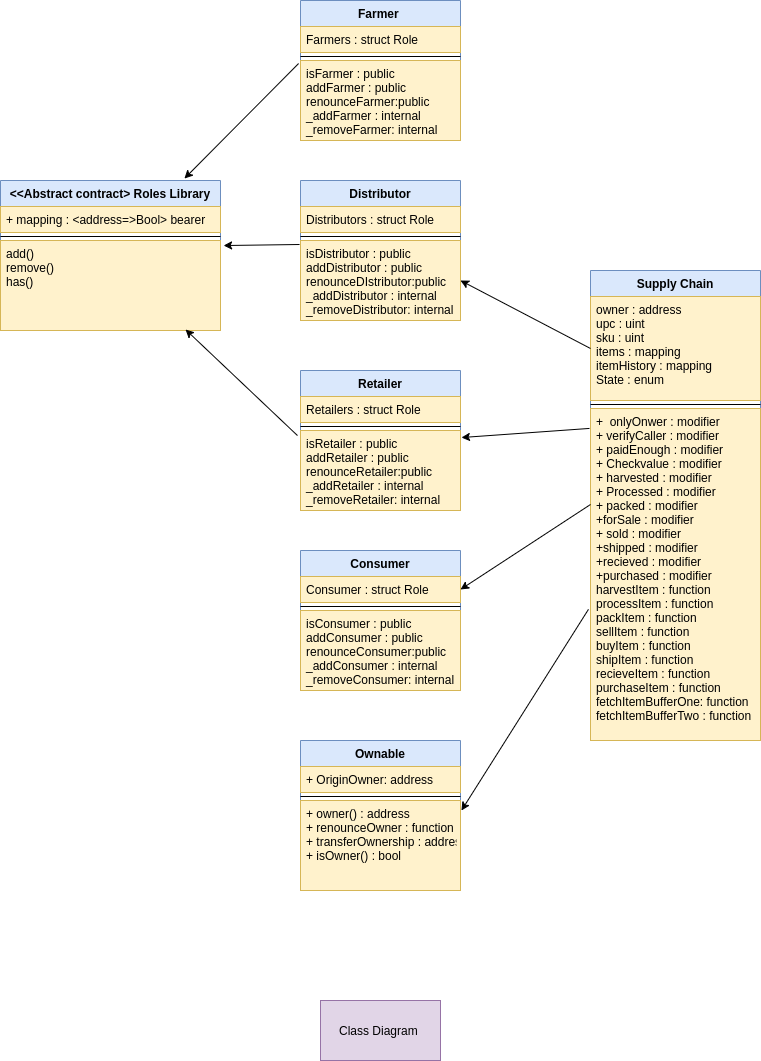

The diagram above was exported from draw.io. Its source (the exported page's mxGraphModel, read from the mxfile embedded in the PNG):
<mxGraphModel dx="1248" dy="661" grid="1" gridSize="10" guides="1" tooltips="1" connect="1" arrows="1" fold="1" page="1" pageScale="1" pageWidth="827" pageHeight="1169" background="#ffffff" math="0" shadow="0">
  <root>
    <mxCell id="0" />
    <mxCell id="1" parent="0" />
    <mxCell id="G204T5kSlQbjKSDRYW1u-1" value="&lt;&lt;Abstract contract&gt; Roles Library" style="swimlane;fontStyle=1;align=center;verticalAlign=top;childLayout=stackLayout;horizontal=1;startSize=26;horizontalStack=0;resizeParent=1;resizeParentMax=0;resizeLast=0;collapsible=1;marginBottom=0;fillColor=#dae8fc;strokeColor=#6c8ebf;" parent="1" vertex="1">
      <mxGeometry x="20" y="200" width="220" height="150" as="geometry" />
    </mxCell>
    <mxCell id="G204T5kSlQbjKSDRYW1u-2" value="+ mapping : &lt;address=&gt;Bool&gt; bearer" style="text;strokeColor=#d6b656;fillColor=#fff2cc;align=left;verticalAlign=top;spacingLeft=4;spacingRight=4;overflow=hidden;rotatable=0;points=[[0,0.5],[1,0.5]];portConstraint=eastwest;" parent="G204T5kSlQbjKSDRYW1u-1" vertex="1">
      <mxGeometry y="26" width="220" height="26" as="geometry" />
    </mxCell>
    <mxCell id="G204T5kSlQbjKSDRYW1u-3" value="" style="line;strokeWidth=1;fillColor=none;align=left;verticalAlign=middle;spacingTop=-1;spacingLeft=3;spacingRight=3;rotatable=0;labelPosition=right;points=[];portConstraint=eastwest;" parent="G204T5kSlQbjKSDRYW1u-1" vertex="1">
      <mxGeometry y="52" width="220" height="8" as="geometry" />
    </mxCell>
    <mxCell id="G204T5kSlQbjKSDRYW1u-4" value="add()&#10;remove()&#10;has()" style="text;strokeColor=#d6b656;fillColor=#fff2cc;align=left;verticalAlign=top;spacingLeft=4;spacingRight=4;overflow=hidden;rotatable=0;points=[[0,0.5],[1,0.5]];portConstraint=eastwest;" parent="G204T5kSlQbjKSDRYW1u-1" vertex="1">
      <mxGeometry y="60" width="220" height="90" as="geometry" />
    </mxCell>
    <mxCell id="G204T5kSlQbjKSDRYW1u-5" value="Farmer " style="swimlane;fontStyle=1;align=center;verticalAlign=top;childLayout=stackLayout;horizontal=1;startSize=26;horizontalStack=0;resizeParent=1;resizeParentMax=0;resizeLast=0;collapsible=1;marginBottom=0;fillColor=#dae8fc;strokeColor=#6c8ebf;" parent="1" vertex="1">
      <mxGeometry x="320" y="20" width="160" height="140" as="geometry" />
    </mxCell>
    <mxCell id="G204T5kSlQbjKSDRYW1u-6" value="Farmers : struct Role" style="text;strokeColor=#d6b656;fillColor=#fff2cc;align=left;verticalAlign=top;spacingLeft=4;spacingRight=4;overflow=hidden;rotatable=0;points=[[0,0.5],[1,0.5]];portConstraint=eastwest;" parent="G204T5kSlQbjKSDRYW1u-5" vertex="1">
      <mxGeometry y="26" width="160" height="26" as="geometry" />
    </mxCell>
    <mxCell id="G204T5kSlQbjKSDRYW1u-7" value="" style="line;strokeWidth=1;fillColor=none;align=left;verticalAlign=middle;spacingTop=-1;spacingLeft=3;spacingRight=3;rotatable=0;labelPosition=right;points=[];portConstraint=eastwest;" parent="G204T5kSlQbjKSDRYW1u-5" vertex="1">
      <mxGeometry y="52" width="160" height="8" as="geometry" />
    </mxCell>
    <mxCell id="G204T5kSlQbjKSDRYW1u-8" value="isFarmer : public&#10;addFarmer : public&#10;renounceFarmer:public&#10;_addFarmer : internal&#10;_removeFarmer: internal" style="text;strokeColor=#d6b656;fillColor=#fff2cc;align=left;verticalAlign=top;spacingLeft=4;spacingRight=4;overflow=hidden;rotatable=0;points=[[0,0.5],[1,0.5]];portConstraint=eastwest;" parent="G204T5kSlQbjKSDRYW1u-5" vertex="1">
      <mxGeometry y="60" width="160" height="80" as="geometry" />
    </mxCell>
    <mxCell id="G204T5kSlQbjKSDRYW1u-21" value="Distributor" style="swimlane;fontStyle=1;align=center;verticalAlign=top;childLayout=stackLayout;horizontal=1;startSize=26;horizontalStack=0;resizeParent=1;resizeParentMax=0;resizeLast=0;collapsible=1;marginBottom=0;fillColor=#dae8fc;strokeColor=#6c8ebf;" parent="1" vertex="1">
      <mxGeometry x="320" y="200" width="160" height="140" as="geometry" />
    </mxCell>
    <mxCell id="G204T5kSlQbjKSDRYW1u-22" value="Distributors : struct Role" style="text;strokeColor=#d6b656;fillColor=#fff2cc;align=left;verticalAlign=top;spacingLeft=4;spacingRight=4;overflow=hidden;rotatable=0;points=[[0,0.5],[1,0.5]];portConstraint=eastwest;" parent="G204T5kSlQbjKSDRYW1u-21" vertex="1">
      <mxGeometry y="26" width="160" height="26" as="geometry" />
    </mxCell>
    <mxCell id="G204T5kSlQbjKSDRYW1u-23" value="" style="line;strokeWidth=1;fillColor=none;align=left;verticalAlign=middle;spacingTop=-1;spacingLeft=3;spacingRight=3;rotatable=0;labelPosition=right;points=[];portConstraint=eastwest;" parent="G204T5kSlQbjKSDRYW1u-21" vertex="1">
      <mxGeometry y="52" width="160" height="8" as="geometry" />
    </mxCell>
    <mxCell id="G204T5kSlQbjKSDRYW1u-24" value="isDistributor : public&#10;addDistributor : public&#10;renounceDIstributor:public&#10;_addDistributor : internal&#10;_removeDistributor: internal" style="text;strokeColor=#d6b656;fillColor=#fff2cc;align=left;verticalAlign=top;spacingLeft=4;spacingRight=4;overflow=hidden;rotatable=0;points=[[0,0.5],[1,0.5]];portConstraint=eastwest;" parent="G204T5kSlQbjKSDRYW1u-21" vertex="1">
      <mxGeometry y="60" width="160" height="80" as="geometry" />
    </mxCell>
    <mxCell id="hqOw1854i2qpcn1xbBZO-1" value="Retailer" style="swimlane;fontStyle=1;align=center;verticalAlign=top;childLayout=stackLayout;horizontal=1;startSize=26;horizontalStack=0;resizeParent=1;resizeParentMax=0;resizeLast=0;collapsible=1;marginBottom=0;fillColor=#dae8fc;strokeColor=#6c8ebf;" parent="1" vertex="1">
      <mxGeometry x="320" y="390" width="160" height="140" as="geometry" />
    </mxCell>
    <mxCell id="hqOw1854i2qpcn1xbBZO-2" value="Retailers : struct Role" style="text;strokeColor=#d6b656;fillColor=#fff2cc;align=left;verticalAlign=top;spacingLeft=4;spacingRight=4;overflow=hidden;rotatable=0;points=[[0,0.5],[1,0.5]];portConstraint=eastwest;" parent="hqOw1854i2qpcn1xbBZO-1" vertex="1">
      <mxGeometry y="26" width="160" height="26" as="geometry" />
    </mxCell>
    <mxCell id="hqOw1854i2qpcn1xbBZO-3" value="" style="line;strokeWidth=1;fillColor=none;align=left;verticalAlign=middle;spacingTop=-1;spacingLeft=3;spacingRight=3;rotatable=0;labelPosition=right;points=[];portConstraint=eastwest;" parent="hqOw1854i2qpcn1xbBZO-1" vertex="1">
      <mxGeometry y="52" width="160" height="8" as="geometry" />
    </mxCell>
    <mxCell id="hqOw1854i2qpcn1xbBZO-4" value="isRetailer : public&#10;addRetailer : public&#10;renounceRetailer:public&#10;_addRetailer : internal&#10;_removeRetailer: internal" style="text;strokeColor=#d6b656;fillColor=#fff2cc;align=left;verticalAlign=top;spacingLeft=4;spacingRight=4;overflow=hidden;rotatable=0;points=[[0,0.5],[1,0.5]];portConstraint=eastwest;" parent="hqOw1854i2qpcn1xbBZO-1" vertex="1">
      <mxGeometry y="60" width="160" height="80" as="geometry" />
    </mxCell>
    <mxCell id="hqOw1854i2qpcn1xbBZO-5" value="Consumer" style="swimlane;fontStyle=1;align=center;verticalAlign=top;childLayout=stackLayout;horizontal=1;startSize=26;horizontalStack=0;resizeParent=1;resizeParentMax=0;resizeLast=0;collapsible=1;marginBottom=0;fillColor=#dae8fc;strokeColor=#6c8ebf;" parent="1" vertex="1">
      <mxGeometry x="320" y="570" width="160" height="140" as="geometry" />
    </mxCell>
    <mxCell id="hqOw1854i2qpcn1xbBZO-6" value="Consumer : struct Role" style="text;strokeColor=#d6b656;fillColor=#fff2cc;align=left;verticalAlign=top;spacingLeft=4;spacingRight=4;overflow=hidden;rotatable=0;points=[[0,0.5],[1,0.5]];portConstraint=eastwest;" parent="hqOw1854i2qpcn1xbBZO-5" vertex="1">
      <mxGeometry y="26" width="160" height="26" as="geometry" />
    </mxCell>
    <mxCell id="hqOw1854i2qpcn1xbBZO-7" value="" style="line;strokeWidth=1;fillColor=none;align=left;verticalAlign=middle;spacingTop=-1;spacingLeft=3;spacingRight=3;rotatable=0;labelPosition=right;points=[];portConstraint=eastwest;" parent="hqOw1854i2qpcn1xbBZO-5" vertex="1">
      <mxGeometry y="52" width="160" height="8" as="geometry" />
    </mxCell>
    <mxCell id="hqOw1854i2qpcn1xbBZO-8" value="isConsumer : public&#10;addConsumer : public&#10;renounceConsumer:public&#10;_addConsumer : internal&#10;_removeConsumer: internal" style="text;strokeColor=#d6b656;fillColor=#fff2cc;align=left;verticalAlign=top;spacingLeft=4;spacingRight=4;overflow=hidden;rotatable=0;points=[[0,0.5],[1,0.5]];portConstraint=eastwest;" parent="hqOw1854i2qpcn1xbBZO-5" vertex="1">
      <mxGeometry y="60" width="160" height="80" as="geometry" />
    </mxCell>
    <mxCell id="hqOw1854i2qpcn1xbBZO-9" value="" style="endArrow=classic;html=1;entryX=0.836;entryY=-0.013;entryDx=0;entryDy=0;entryPerimeter=0;exitX=-0.012;exitY=0.038;exitDx=0;exitDy=0;exitPerimeter=0;" parent="1" source="G204T5kSlQbjKSDRYW1u-8" target="G204T5kSlQbjKSDRYW1u-1" edge="1">
      <mxGeometry width="50" height="50" relative="1" as="geometry">
        <mxPoint x="270" y="120" as="sourcePoint" />
        <mxPoint x="320" y="70" as="targetPoint" />
      </mxGeometry>
    </mxCell>
    <mxCell id="hqOw1854i2qpcn1xbBZO-10" value="" style="endArrow=classic;html=1;entryX=1.014;entryY=0.056;entryDx=0;entryDy=0;entryPerimeter=0;exitX=-0.006;exitY=0.05;exitDx=0;exitDy=0;exitPerimeter=0;" parent="1" source="G204T5kSlQbjKSDRYW1u-24" target="G204T5kSlQbjKSDRYW1u-4" edge="1">
      <mxGeometry width="50" height="50" relative="1" as="geometry">
        <mxPoint x="328.08000000000004" y="93.03999999999996" as="sourcePoint" />
        <mxPoint x="213.91999999999996" y="208.04999999999995" as="targetPoint" />
      </mxGeometry>
    </mxCell>
    <mxCell id="hqOw1854i2qpcn1xbBZO-11" value="" style="endArrow=classic;html=1;entryX=0.841;entryY=0.989;entryDx=0;entryDy=0;entryPerimeter=0;exitX=-0.019;exitY=0.063;exitDx=0;exitDy=0;exitPerimeter=0;" parent="1" source="hqOw1854i2qpcn1xbBZO-4" target="G204T5kSlQbjKSDRYW1u-4" edge="1">
      <mxGeometry width="50" height="50" relative="1" as="geometry">
        <mxPoint x="328.08000000000004" y="93.03999999999996" as="sourcePoint" />
        <mxPoint x="213.91999999999996" y="208.04999999999995" as="targetPoint" />
      </mxGeometry>
    </mxCell>
    <mxCell id="hqOw1854i2qpcn1xbBZO-19" value="Supply Chain" style="swimlane;fontStyle=1;align=center;verticalAlign=top;childLayout=stackLayout;horizontal=1;startSize=26;horizontalStack=0;resizeParent=1;resizeParentMax=0;resizeLast=0;collapsible=1;marginBottom=0;fillColor=#dae8fc;strokeColor=#6c8ebf;" parent="1" vertex="1">
      <mxGeometry x="610" y="290" width="170" height="470" as="geometry" />
    </mxCell>
    <mxCell id="hqOw1854i2qpcn1xbBZO-20" value="owner : address&#10;upc : uint&#10;sku : uint&#10;items : mapping&#10;itemHistory : mapping&#10;State : enum" style="text;strokeColor=#d6b656;fillColor=#fff2cc;align=left;verticalAlign=top;spacingLeft=4;spacingRight=4;overflow=hidden;rotatable=0;points=[[0,0.5],[1,0.5]];portConstraint=eastwest;" parent="hqOw1854i2qpcn1xbBZO-19" vertex="1">
      <mxGeometry y="26" width="170" height="104" as="geometry" />
    </mxCell>
    <mxCell id="hqOw1854i2qpcn1xbBZO-21" value="" style="line;strokeWidth=1;fillColor=none;align=left;verticalAlign=middle;spacingTop=-1;spacingLeft=3;spacingRight=3;rotatable=0;labelPosition=right;points=[];portConstraint=eastwest;" parent="hqOw1854i2qpcn1xbBZO-19" vertex="1">
      <mxGeometry y="130" width="170" height="8" as="geometry" />
    </mxCell>
    <mxCell id="hqOw1854i2qpcn1xbBZO-22" value="+  onlyOnwer : modifier&#10;+ verifyCaller : modifier&#10;+ paidEnough : modifier&#10;+ Checkvalue : modifier&#10;+ harvested : modifier&#10;+ Processed : modifier&#10;+ packed : modifier&#10;+forSale : modifier&#10;+ sold : modifier&#10;+shipped : modifier&#10;+recieved : modifier&#10;+purchased : modifier&#10;harvestItem : function&#10;processItem : function&#10;packItem : function&#10;sellItem : function&#10;buyItem : function&#10;shipItem : function&#10;recieveItem : function&#10;purchaseItem : function&#10;fetchItemBufferOne: function&#10;fetchItemBufferTwo : function" style="text;strokeColor=#d6b656;fillColor=#fff2cc;align=left;verticalAlign=top;spacingLeft=4;spacingRight=4;overflow=hidden;rotatable=0;points=[[0,0.5],[1,0.5]];portConstraint=eastwest;" parent="hqOw1854i2qpcn1xbBZO-19" vertex="1">
      <mxGeometry y="138" width="170" height="332" as="geometry" />
    </mxCell>
    <mxCell id="hqOw1854i2qpcn1xbBZO-23" value="" style="endArrow=classic;html=1;entryX=1;entryY=0.5;entryDx=0;entryDy=0;exitX=0;exitY=0.5;exitDx=0;exitDy=0;" parent="1" source="hqOw1854i2qpcn1xbBZO-20" target="G204T5kSlQbjKSDRYW1u-24" edge="1">
      <mxGeometry width="50" height="50" relative="1" as="geometry">
        <mxPoint x="430" y="490" as="sourcePoint" />
        <mxPoint x="480" y="440" as="targetPoint" />
      </mxGeometry>
    </mxCell>
    <mxCell id="hqOw1854i2qpcn1xbBZO-24" value="" style="endArrow=classic;html=1;entryX=1.006;entryY=0.088;entryDx=0;entryDy=0;entryPerimeter=0;exitX=-0.006;exitY=0.06;exitDx=0;exitDy=0;exitPerimeter=0;" parent="1" source="hqOw1854i2qpcn1xbBZO-22" target="hqOw1854i2qpcn1xbBZO-4" edge="1">
      <mxGeometry width="50" height="50" relative="1" as="geometry">
        <mxPoint x="600" y="420" as="sourcePoint" />
        <mxPoint x="490" y="310" as="targetPoint" />
      </mxGeometry>
    </mxCell>
    <mxCell id="hqOw1854i2qpcn1xbBZO-25" value="" style="endArrow=classic;html=1;entryX=1;entryY=0.5;entryDx=0;entryDy=0;" parent="1" target="hqOw1854i2qpcn1xbBZO-6" edge="1">
      <mxGeometry width="50" height="50" relative="1" as="geometry">
        <mxPoint x="610" y="524" as="sourcePoint" />
        <mxPoint x="490.96000000000004" y="467.03999999999996" as="targetPoint" />
      </mxGeometry>
    </mxCell>
    <mxCell id="hqOw1854i2qpcn1xbBZO-26" value="Ownable" style="swimlane;fontStyle=1;align=center;verticalAlign=top;childLayout=stackLayout;horizontal=1;startSize=26;horizontalStack=0;resizeParent=1;resizeParentMax=0;resizeLast=0;collapsible=1;marginBottom=0;fillColor=#dae8fc;strokeColor=#6c8ebf;" parent="1" vertex="1">
      <mxGeometry x="320" y="760" width="160" height="150" as="geometry" />
    </mxCell>
    <mxCell id="hqOw1854i2qpcn1xbBZO-27" value="+ OriginOwner: address" style="text;strokeColor=#d6b656;fillColor=#fff2cc;align=left;verticalAlign=top;spacingLeft=4;spacingRight=4;overflow=hidden;rotatable=0;points=[[0,0.5],[1,0.5]];portConstraint=eastwest;" parent="hqOw1854i2qpcn1xbBZO-26" vertex="1">
      <mxGeometry y="26" width="160" height="26" as="geometry" />
    </mxCell>
    <mxCell id="hqOw1854i2qpcn1xbBZO-28" value="" style="line;strokeWidth=1;fillColor=none;align=left;verticalAlign=middle;spacingTop=-1;spacingLeft=3;spacingRight=3;rotatable=0;labelPosition=right;points=[];portConstraint=eastwest;" parent="hqOw1854i2qpcn1xbBZO-26" vertex="1">
      <mxGeometry y="52" width="160" height="8" as="geometry" />
    </mxCell>
    <mxCell id="hqOw1854i2qpcn1xbBZO-29" value="+ owner() : address&#10;+ renounceOwner : function&#10;+ transferOwnership : address&#10;+ isOwner() : bool" style="text;strokeColor=#d6b656;fillColor=#fff2cc;align=left;verticalAlign=top;spacingLeft=4;spacingRight=4;overflow=hidden;rotatable=0;points=[[0,0.5],[1,0.5]];portConstraint=eastwest;" parent="hqOw1854i2qpcn1xbBZO-26" vertex="1">
      <mxGeometry y="60" width="160" height="90" as="geometry" />
    </mxCell>
    <mxCell id="hqOw1854i2qpcn1xbBZO-30" value="" style="endArrow=classic;html=1;entryX=1.006;entryY=0.111;entryDx=0;entryDy=0;entryPerimeter=0;exitX=-0.012;exitY=0.605;exitDx=0;exitDy=0;exitPerimeter=0;" parent="1" source="hqOw1854i2qpcn1xbBZO-22" target="hqOw1854i2qpcn1xbBZO-29" edge="1">
      <mxGeometry width="50" height="50" relative="1" as="geometry">
        <mxPoint x="570" y="750" as="sourcePoint" />
        <mxPoint x="620" y="700" as="targetPoint" />
      </mxGeometry>
    </mxCell>
    <mxCell id="hqOw1854i2qpcn1xbBZO-31" value="Class Diagram&amp;nbsp;" style="rounded=0;whiteSpace=wrap;html=1;fillColor=#e1d5e7;strokeColor=#9673a6;" parent="1" vertex="1">
      <mxGeometry x="340" y="1020" width="120" height="60" as="geometry" />
    </mxCell>
  </root>
</mxGraphModel>